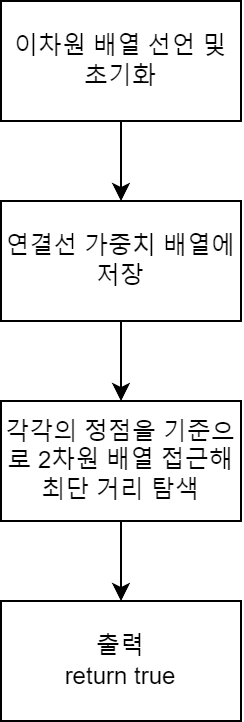

The diagram above was exported from draw.io. Its source (the exported page's mxGraphModel, read from the mxfile embedded in the PNG):
<mxGraphModel dx="1149" dy="510" grid="1" gridSize="10" guides="1" tooltips="1" connect="1" arrows="1" fold="1" page="1" pageScale="1" pageWidth="850" pageHeight="1100" math="0" shadow="0">
  <root>
    <mxCell id="0" />
    <mxCell id="1" parent="0" />
    <mxCell id="Q-aA4oPnKh9gkY5X6cri-156" value="" style="edgeStyle=orthogonalEdgeStyle;rounded=0;orthogonalLoop=1;jettySize=auto;html=1;" edge="1" parent="1" source="Q-aA4oPnKh9gkY5X6cri-154" target="Q-aA4oPnKh9gkY5X6cri-155">
      <mxGeometry relative="1" as="geometry" />
    </mxCell>
    <mxCell id="Q-aA4oPnKh9gkY5X6cri-154" value="이차원 배열 선언 및 초기화" style="rounded=0;whiteSpace=wrap;html=1;" vertex="1" parent="1">
      <mxGeometry x="60" y="50" width="120" height="60" as="geometry" />
    </mxCell>
    <mxCell id="Q-aA4oPnKh9gkY5X6cri-158" value="" style="edgeStyle=orthogonalEdgeStyle;rounded=0;orthogonalLoop=1;jettySize=auto;html=1;" edge="1" parent="1" source="Q-aA4oPnKh9gkY5X6cri-155" target="Q-aA4oPnKh9gkY5X6cri-157">
      <mxGeometry relative="1" as="geometry" />
    </mxCell>
    <mxCell id="Q-aA4oPnKh9gkY5X6cri-155" value="연결선 가중치 배열에 저장" style="whiteSpace=wrap;html=1;rounded=0;" vertex="1" parent="1">
      <mxGeometry x="60" y="150" width="120" height="60" as="geometry" />
    </mxCell>
    <mxCell id="Q-aA4oPnKh9gkY5X6cri-160" value="" style="edgeStyle=orthogonalEdgeStyle;rounded=0;orthogonalLoop=1;jettySize=auto;html=1;" edge="1" parent="1" source="Q-aA4oPnKh9gkY5X6cri-157" target="Q-aA4oPnKh9gkY5X6cri-159">
      <mxGeometry relative="1" as="geometry" />
    </mxCell>
    <mxCell id="Q-aA4oPnKh9gkY5X6cri-157" value="각각의 정점을 기준으로 2차원 배열 접근해 최단 거리 탐색" style="whiteSpace=wrap;html=1;rounded=0;" vertex="1" parent="1">
      <mxGeometry x="60" y="250" width="120" height="60" as="geometry" />
    </mxCell>
    <mxCell id="Q-aA4oPnKh9gkY5X6cri-159" value="출력&lt;br&gt;return true" style="whiteSpace=wrap;html=1;rounded=0;" vertex="1" parent="1">
      <mxGeometry x="60" y="350" width="120" height="60" as="geometry" />
    </mxCell>
  </root>
</mxGraphModel>